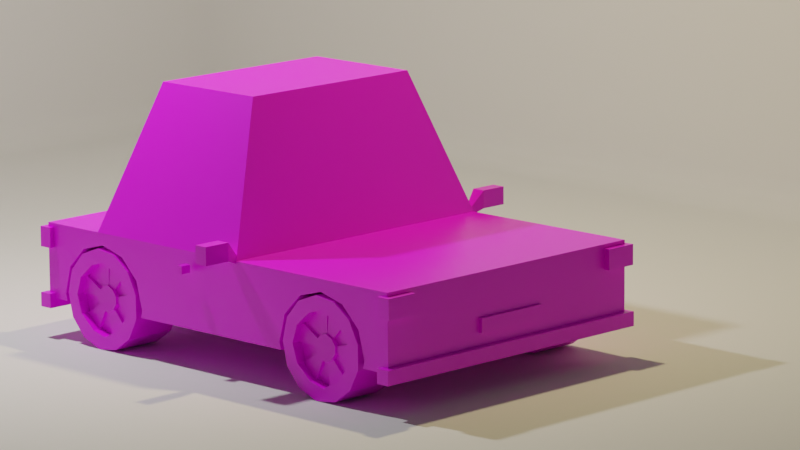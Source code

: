 # Source: car_2.blend  (saved by Blender 3.0.42; exported with 4.5.12 LTS)
import bpy
from mathutils import Matrix  # noqa: F401  (used for matrix-valued properties, if any)

bpy.ops.wm.read_factory_settings(use_empty=True)
scene = bpy.context.scene
scene.name = 'Scene'

# ---- collections
col_collection = bpy.data.collections.new('Collection'); scene.collection.children.link(col_collection)

# ---- images (referenced by path relative to the original .blend; pixels are not part of the script)
import os
ASSET_DIR = os.environ.get("B2B_ASSET_DIR", "")  # directory of the original .blend (textures are referenced by path, not embedded)
HERE = os.path.dirname(os.path.abspath(__file__))  # packed textures are extracted next to this script under _unpacked/

def load_image(name, relpath, width, height, colorspace="sRGB"):
    """Load a texture the original file referenced (path relative to the .blend, or extracted next to this script)."""
    p = next((c for c in (os.path.join(HERE, relpath), os.path.join(ASSET_DIR, relpath)) if relpath and os.path.exists(c)), "")
    if p:
        img = bpy.data.images.load(p, check_existing=True)
        img.name = name
    else:  # same state as the original file: an image datablock whose file is absent (Cycles renders it pink)
        img = bpy.data.images.new(name, width, height)
        img.source = "FILE"
        img.filepath = "//" + (relpath or name)
    img.colorspace_settings.name = colorspace
    return img
img_aap_dga16_32x_png = load_image('aap-dga16-32x.png', 'aap-dga16-32x.png', 1024, 1024, 'sRGB')

# ---- materials (node trees are filled in below, after node groups)
mat_material = bpy.data.materials.new('Material')
mat_material.alpha_threshold = 0.0
mat_material.use_transparent_shadow = False
mat_material.line_color = (0.0, 0.0, 0.0, 1.0)

# ---- material node trees
mat_material.use_nodes = True; mat_material.node_tree.nodes.clear()
_N = mat_material.node_tree.nodes; _L = mat_material.node_tree.links
n0 = _N.new('ShaderNodeOutputMaterial'); n0.name = 'Material Output'; n0.location = (300, 300)
n1 = _N.new('ShaderNodeBsdfPrincipled'); n1.name = 'Principled BSDF'; n1.location = (10, 300)
n1.distribution = 'GGX'
n1.subsurface_method = 'RANDOM_WALK_SKIN'
n1.inputs[2].default_value = 0.4
n1.inputs[3].default_value = 1.45
n1.inputs[27].default_value = (0.0, 0.0, 0.0, 1.0)
n1.inputs[28].default_value = 1.0
n2 = _N.new('ShaderNodeTexImage'); n2.name = 'Image Texture'; n2.location = (-310, 71)
n2.image = img_aap_dga16_32x_png
_L.new(n1.outputs[0], n0.inputs[0])
_L.new(n2.outputs[0], n1.inputs[0])
n0.is_active_output = True

# ---- world
world_world = bpy.data.worlds.new('World'); scene.world = world_world
world_world.use_nodes = True; world_world.node_tree.nodes.clear()
_N = world_world.node_tree.nodes; _L = world_world.node_tree.links
n0 = _N.new('ShaderNodeOutputWorld'); n0.name = 'World Output'; n0.location = (300, 300)
n1 = _N.new('ShaderNodeBackground'); n1.name = 'Background'; n1.location = (10, 300)
n1.inputs[0].default_value = (0.05088, 0.05088, 0.05088, 1.0)
_L.new(n1.outputs[0], n0.inputs[0])
n0.is_active_output = True
world_world.color = (0.05088, 0.05088, 0.05088)
world_world.use_sun_shadow = False
world_world.sun_shadow_jitter_overblur = 0.0

# ---- cameras
cam_camera = bpy.data.cameras.new('Camera')
cam_camera.lens = 183.0

# ---- lights
light_point = bpy.data.lights.new('Point', 'POINT')
light_point.transmission_factor = 0.0
light_point.energy = 3000.0
light_point.shadow_soft_size = 0.25
light_point.shadow_maximum_resolution = 0.006
light_point.use_absolute_resolution = True
light_point_001 = bpy.data.lights.new('Point.001', 'POINT')
light_point_001.color = (1.0, 0.7993, 0.3774)
light_point_001.transmission_factor = 0.0
light_point_001.energy = 3000.0
light_point_001.shadow_soft_size = 0.25
light_point_001.shadow_maximum_resolution = 0.006
light_point_001.use_absolute_resolution = True

# ---- meshes
me_cube = bpy.data.meshes.new('Cube')
me_cube.from_pydata([(1.0, 1.0, 1.0), (0.6622, -0.3948, -2.353), (1.0, 1.0, -2.713), (1.0, -1.0, 1.0), (1.0, -1.0, -2.713), (1.0, -0.1505, 1.0), (1.0, 0.6853, 1.0), (0.6453, 0.537, 8.113), (0.6622, -0.8715, -2.353), (0.6453, -0.002326, 8.113), (0.6622, -0.8395, -0.9747), (0.6622, -0.7523, 0.03405), (0.6622, -0.6331, 0.4033), (0.6622, -0.514, 0.03405), (0.6622, -0.4267, -0.9747), (0.6622, 0.8974, -2.353), (0.6622, 0.4207, -2.353), (0.6622, 0.4526, -0.9747), (0.6622, 0.5398, 0.03405), (0.6622, 0.659, 0.4033), (0.6622, 0.7782, 0.03405), (0.6622, 0.8654, -0.9747), (0.6622, -0.4031, -2.713), (0.6622, 0.429, -2.713), (1.0, -0.8631, -2.713), (1.0, -0.4031, -2.713), (1.0, 0.429, -2.713), (1.0, 0.889, -2.713), (0.6622, 0.889, -2.713), (0.6622, -0.8631, -2.713), (1.0, -0.8395, -0.9747), (1.0, -0.514, 0.03405), (1.0, -0.7523, 0.03405), (1.0, -0.6331, 0.4033), (1.0, 0.7782, 0.03405), (1.0, 0.8654, -0.9747), (1.0, -0.8715, -2.353), (1.0, -0.4267, -0.9747), (1.0, 0.4207, -2.353), (1.0, -0.3948, -2.353), (1.0, 0.4526, -0.9747), (1.0, 0.5398, 0.03405), (1.0, 0.659, 0.4033), (1.0, 0.8974, -2.353), (0.0, 1.0, 1.0), (0.0, -1.0, 1.0), (0.0, -1.0, -2.713), (0.0, -0.1505, 1.0), (0.0, 0.537, 8.113), (0.0, 1.0, -2.713), (0.0, 0.6853, 1.0), (0.0, -0.002326, 8.113), (1.04, -1.027, -3.157), (0.2555, -1.015, -1.821), (0.0, -1.015, -1.116), (0.0, -1.015, -1.821), (1.031, -1.027, -0.2019), (0.8177, -1.027, 0.7985), (1.252, -0.1604, 1.979), (1.252, -0.1604, 1.092), (1.074, -0.1604, 1.979), (1.074, -0.1604, 1.092), (1.092, 0.1047, 0.4355), (1.092, 0.1047, 0.05612), (1.025, 0.1047, 0.4355), (1.025, 0.1047, 0.05612), (1.04, -0.9672, -2.451), (1.04, -0.9672, -3.157), (0.0, -0.9672, -2.451), (0.0, -0.9672, -3.157), (1.031, -0.9672, 0.7985), (1.031, -0.9672, -0.2019), (0.8177, -0.9672, 0.7985), (0.8177, -0.9672, -0.2019), (1.237, -0.1003, 1.879), (1.237, -0.1003, 1.192), (1.089, -0.1003, 1.879), (1.089, -0.1003, 1.192), (1.252, -0.1003, 1.979), (1.252, -0.1003, 1.092), (1.074, -0.1003, 1.979), (1.074, -0.1003, 1.092), (1.237, -0.1265, 1.879), (1.237, -0.1265, 1.192), (1.089, -0.1265, 1.879), (1.089, -0.1265, 1.192), (0.982, -0.1432, 0.809), (0.982, -0.1432, 1.188), (0.982, -0.1175, 0.809), (0.982, -0.1175, 1.188), (1.04, -1.027, -2.451), (0.0, -1.027, -2.451), (0.0, -1.027, -3.157), (0.2555, -1.015, -1.116), (1.031, -1.027, 0.7985), (0.8177, -1.027, -0.2019), (1.04, 0.966, -3.157), (0.2555, 1.01, -1.821), (0.0, 1.01, -1.116), (0.0, 1.01, -1.821), (1.031, 0.966, -0.2019), (0.8177, 0.966, 0.7985), (1.04, 1.026, -2.451), (1.04, 1.026, -3.157), (0.0, 1.026, -2.451), (0.0, 1.026, -3.157), (1.031, 1.026, 0.7985), (1.031, 1.026, -0.2019), (0.8177, 1.026, 0.7985), (0.8177, 1.026, -0.2019), (1.04, 0.966, -2.451), (0.0, 0.966, -2.451), (0.0, 0.966, -3.157), (0.2555, 1.01, -1.116), (1.031, 0.966, 0.7985), (0.8177, 0.966, -0.2019), (0.6686, -0.419, -2.245), (1.008, -0.4748, -2.245), (1.008, -0.5006, -3.144), (1.008, -0.6384, -4.049), (0.6686, -0.7091, -4.56), (1.008, -0.6481, -4.039), (0.6686, -0.7934, -0.6035), (1.008, -0.6481, -0.4515), (0.6686, -0.6073, 0.2126), (0.6686, -0.5115, -0.2077), (1.008, -0.5719, -0.6574), (0.6686, -0.4435, -1.095), (1.008, -0.4435, -3.396), (1.008, -0.6073, -4.703), (1.008, -0.7934, -3.887), (1.008, -0.841, -1.653), (1.008, -0.7934, -0.6035), (1.008, -0.7091, 0.06971), (1.008, -0.6073, 0.2126), (0.9407, -0.6113, -2.833), (0.9407, -0.6382, -2.909), (0.9407, -0.6699, -2.719), (0.9407, -0.6699, -1.771), (0.9407, -0.6382, -1.582), (0.9407, -0.6353, -1.579), (0.9407, -0.6113, -1.658), (0.9407, -0.5719, -3.833), (0.9407, -0.7348, -3.527), (0.9407, -0.6481, -0.4515), (0.97, -0.5853, -2.578), (0.97, -0.6353, -2.912), (0.97, -0.6699, -2.719), (0.97, -0.6382, -1.582), (0.97, -0.6353, -1.579), (0.97, -0.5853, -1.913), (0.9585, -0.5719, -3.833), (0.9585, -0.5006, -3.144), (0.9585, -0.7348, -3.527), (0.9585, -0.6481, -4.039), (0.9585, -0.7849, -2.708), (0.9585, -0.6384, -0.4413), (0.9585, -0.6382, -2.909), (0.9585, -0.6882, -2.074), (0.9585, -0.6382, -1.582), (0.9585, -0.6699, -1.771), (0.9585, -0.6113, -1.658), (0.9585, -0.5758, -2.245), (0.9585, -0.5853, -1.913), (0.6686, -0.4435, -3.396), (0.6686, -0.5115, -4.283), (1.008, -0.5719, -3.833), (0.6686, -0.6073, -4.703), (0.6686, -0.7934, -3.887), (1.008, -0.7348, -3.527), (0.6686, -0.841, -2.838), (1.008, -0.7849, -2.708), (0.6686, -0.841, -1.653), (1.008, -0.7849, -1.782), (1.008, -0.7348, -0.964), (0.6686, -0.7091, 0.06971), (1.008, -0.6384, -0.4413), (1.008, -0.5006, -1.347), (1.008, -0.419, -2.245), (1.008, -0.5115, -4.283), (1.008, -0.7091, -4.56), (1.008, -0.841, -2.838), (1.008, -0.5115, -0.2077), (1.008, -0.4435, -1.095), (0.9407, -0.5853, -2.578), (0.9407, -0.5758, -2.245), (0.9407, -0.6353, -2.912), (0.9407, -0.6882, -2.416), (0.9407, -0.6882, -2.074), (0.9407, -0.5853, -1.913), (0.9407, -0.5006, -3.144), (0.9407, -0.4748, -2.245), (0.9407, -0.6384, -4.049), (0.9407, -0.6481, -4.039), (0.9407, -0.7849, -2.708), (0.9407, -0.7849, -1.782), (0.9407, -0.7348, -0.964), (0.9407, -0.6384, -0.4413), (0.9407, -0.5719, -0.6574), (0.9407, -0.5006, -1.347), (0.97, -0.5758, -2.245), (0.97, -0.6113, -2.833), (0.97, -0.6382, -2.909), (0.97, -0.6882, -2.416), (0.97, -0.6882, -2.074), (0.97, -0.6699, -1.771), (0.97, -0.6113, -1.658), (0.9585, -0.7849, -1.782), (0.9585, -0.6481, -0.4515), (0.9585, -0.7348, -0.964), (0.9585, -0.5719, -0.6574), (0.9585, -0.4748, -2.245), (0.9585, -0.5006, -1.347), (0.9585, -0.6113, -2.833), (0.9585, -0.5853, -2.578), (0.9585, -0.6699, -2.719), (0.9585, -0.6882, -2.416), (0.9585, -0.6353, -1.579), (0.6686, 0.8743, -2.245), (1.008, 0.8185, -2.245), (1.008, 0.7926, -3.144), (1.008, 0.6549, -4.049), (0.6686, 0.5842, -4.56), (1.008, 0.6451, -4.039), (0.6686, 0.4999, -0.6035), (1.008, 0.6451, -0.4515), (0.6686, 0.6859, 0.2126), (0.6686, 0.7818, -0.2077), (1.008, 0.7214, -0.6574), (0.6686, 0.8497, -1.095), (1.008, 0.8497, -3.396), (1.008, 0.6859, -4.703), (1.008, 0.4999, -3.887), (1.008, 0.4522, -1.653), (1.008, 0.4999, -0.6035), (1.008, 0.5842, 0.06971), (1.008, 0.6859, 0.2126), (0.9407, 0.682, -2.833), (0.9407, 0.655, -2.909), (0.9407, 0.6234, -2.719), (0.9407, 0.6234, -1.771), (0.9407, 0.655, -1.582), (0.9407, 0.6579, -1.579), (0.9407, 0.682, -1.658), (0.9407, 0.7214, -3.833), (0.9407, 0.5585, -3.527), (0.9407, 0.6451, -0.4515), (0.97, 0.708, -2.578), (0.97, 0.6579, -2.912), (0.97, 0.6234, -2.719), (0.97, 0.655, -1.582), (0.97, 0.6579, -1.579), (0.97, 0.708, -1.913), (0.9585, 0.7214, -3.833), (0.9585, 0.7926, -3.144), (0.9585, 0.5585, -3.527), (0.9585, 0.6451, -4.039), (0.9585, 0.5084, -2.708), (0.9585, 0.6549, -0.4413), (0.9585, 0.655, -2.909), (0.9585, 0.6051, -2.074), (0.9585, 0.655, -1.582), (0.9585, 0.6234, -1.771), (0.9585, 0.682, -1.658), (0.9585, 0.7174, -2.245), (0.9585, 0.708, -1.913), (0.6686, 0.8497, -3.396), (0.6686, 0.7818, -4.283), (1.008, 0.7214, -3.833), (0.6686, 0.6859, -4.703), (0.6686, 0.4999, -3.887), (1.008, 0.5585, -3.527), (0.6686, 0.4522, -2.838), (1.008, 0.5084, -2.708), (0.6686, 0.4522, -1.653), (1.008, 0.5084, -1.782), (1.008, 0.5585, -0.964), (0.6686, 0.5842, 0.06971), (1.008, 0.6549, -0.4413), (1.008, 0.7926, -1.347), (1.008, 0.8743, -2.245), (1.008, 0.7818, -4.283), (1.008, 0.5842, -4.56), (1.008, 0.4522, -2.838), (1.008, 0.7818, -0.2077), (1.008, 0.8497, -1.095), (0.9407, 0.708, -2.578), (0.9407, 0.7174, -2.245), (0.9407, 0.6579, -2.912), (0.9407, 0.6051, -2.416), (0.9407, 0.6051, -2.074), (0.9407, 0.708, -1.913), (0.9407, 0.7926, -3.144), (0.9407, 0.8185, -2.245), (0.9407, 0.6549, -4.049), (0.9407, 0.6451, -4.039), (0.9407, 0.5084, -2.708), (0.9407, 0.5084, -1.782), (0.9407, 0.5585, -0.964), (0.9407, 0.6549, -0.4413), (0.9407, 0.7214, -0.6574), (0.9407, 0.7926, -1.347), (0.97, 0.7174, -2.245), (0.97, 0.682, -2.833), (0.97, 0.655, -2.909), (0.97, 0.6051, -2.416), (0.97, 0.6051, -2.074), (0.97, 0.6234, -1.771), (0.97, 0.682, -1.658), (0.9585, 0.5084, -1.782), (0.9585, 0.6451, -0.4515), (0.9585, 0.5585, -0.964), (0.9585, 0.7214, -0.6574), (0.9585, 0.8185, -2.245), (0.9585, 0.7926, -1.347), (0.9585, 0.682, -2.833), (0.9585, 0.708, -2.578), (0.9585, 0.6234, -2.719), (0.9585, 0.6051, -2.416), (0.9585, 0.6579, -1.579), (0.2555, 0.9853, -1.821), (0.0, 0.9853, -1.821), (0.0, 0.9853, -1.116), (0.2555, 0.9853, -1.116), (0.2555, -0.9798, -1.821), (0.0, -0.9798, -1.821), (0.0, -0.9798, -1.116), (0.2555, -0.9798, -1.116), (1.092, 0.1305, 0.4355), (1.092, 0.1305, 0.05612), (1.025, 0.1305, 0.4355), (1.025, 0.1305, 0.05612)], [], [(27, 2, 0, 6, 5, 3, 4, 24, 36, 30, 32, 33, 31, 37, 39, 25, 26, 38, 40, 41, 42, 34, 35, 43), (49, 44, 0, 2), (47, 5, 9, 51), (5, 6, 7, 9), (1, 22, 25, 39), (29, 8, 36, 24), (8, 10, 30, 36), (10, 11, 32, 30), (11, 12, 33, 32), (12, 13, 31, 33), (13, 14, 37, 31), (14, 1, 39, 37), (22, 1, 14, 13, 12, 11, 10, 8, 29), (43, 15, 28, 27), (26, 23, 16, 38), (16, 17, 40, 38), (17, 18, 41, 40), (18, 19, 42, 41), (19, 20, 34, 42), (20, 21, 35, 34), (21, 15, 43, 35), (28, 15, 21, 20, 19, 18, 17, 16, 23), (7, 48, 51, 9), (6, 50, 48, 7), (24, 4, 46, 49, 2, 27, 28, 23, 26, 25, 22, 29), (5, 47, 45, 3), (4, 3, 45, 46), (0, 44, 50, 6), (52, 92, 91, 90), (53, 55, 54, 93), (56, 95, 57, 94), (59, 61, 60, 58), (63, 65, 64, 62), (67, 66, 68, 69), (71, 70, 72, 73), (77, 75, 83, 85), (80, 60, 87, 89), (59, 58, 78, 79), (92, 52, 67, 69), (94, 57, 72, 70), (58, 60, 80, 78), (91, 92, 69, 68), (95, 56, 71, 73), (52, 90, 66, 67), (61, 59, 79, 81), (57, 95, 73, 72), (90, 91, 68, 66), (56, 94, 70, 71), (74, 75, 79, 78), (76, 74, 78, 80), (75, 77, 81, 79), (77, 76, 80, 81), (83, 82, 84, 85), (75, 74, 82, 83), (76, 77, 85, 84), (74, 76, 84, 82), (87, 86, 88, 89), (81, 80, 89, 88), (61, 81, 88, 86), (60, 61, 86, 87), (96, 112, 111, 110), (97, 99, 98, 113), (100, 115, 101, 114), (103, 102, 104, 105), (107, 106, 108, 109), (112, 96, 103, 105), (114, 101, 108, 106), (111, 112, 105, 104), (115, 100, 107, 109), (96, 110, 102, 103), (101, 115, 109, 108), (110, 111, 104, 102), (100, 114, 106, 107), (116, 178, 128, 164), (164, 128, 179, 165), (165, 179, 129, 167), (167, 129, 180, 120), (120, 180, 130, 168), (168, 130, 181, 170), (170, 181, 131, 172), (172, 131, 132, 122), (122, 132, 133, 175), (175, 133, 134, 124), (124, 134, 182, 125), (171, 169, 143, 194), (125, 182, 183, 127), (127, 183, 178, 116), (116, 164, 165, 167, 120, 168, 170, 172, 122, 175, 124, 125, 127), (117, 118, 128, 178), (118, 166, 179, 128), (166, 119, 129, 179), (119, 121, 180, 129), (121, 169, 130, 180), (169, 171, 181, 130), (171, 173, 131, 181), (173, 174, 132, 131), (174, 123, 133, 132), (123, 176, 134, 133), (176, 126, 182, 134), (126, 177, 183, 182), (177, 117, 178, 183), (185, 189, 150, 200), (118, 117, 191, 190), (123, 174, 196, 144), (166, 118, 190, 142), (176, 123, 144, 197), (119, 166, 142, 192), (126, 176, 197, 198), (121, 119, 192, 193), (177, 126, 198, 199), (169, 121, 193, 143), (117, 177, 199, 191), (196, 138, 160, 209), (135, 186, 192, 142), (186, 136, 193, 192), (187, 188, 158, 216), (137, 187, 194, 143), (185, 191, 211, 162), (188, 138, 196, 195), (188, 195, 207, 158), (139, 140, 197, 144), (189, 185, 162, 163), (141, 189, 199, 198), (142, 190, 152, 151), (145, 200, 150, 206, 149, 148, 205, 204, 203, 147, 202, 146, 201), (187, 137, 147, 203), (138, 188, 204, 205), (184, 185, 200, 145), (139, 138, 205, 148), (135, 184, 145, 201), (140, 139, 148, 149), (186, 135, 201, 146), (141, 140, 149, 206), (136, 186, 146, 202), (189, 141, 206, 150), (137, 136, 202, 147), (214, 213, 151, 152), (157, 215, 153, 154), (216, 158, 207, 155), (160, 159, 208, 209), (217, 161, 210, 156), (163, 162, 211, 212), (198, 197, 156, 210), (190, 184, 214, 152), (139, 144, 208, 159), (135, 142, 151, 213), (143, 193, 154, 153), (138, 139, 159, 160), (197, 140, 217, 156), (184, 135, 213, 214), (141, 198, 210, 161), (193, 136, 157, 154), (195, 194, 155, 207), (140, 141, 161, 217), (199, 189, 163, 212), (137, 143, 153, 215), (136, 137, 215, 157), (194, 187, 216, 155), (144, 196, 209, 208), (173, 171, 194, 195), (174, 173, 195, 196), (185, 184, 190, 191), (188, 187, 203, 204), (191, 199, 212, 211), (218, 280, 230, 266), (266, 230, 281, 267), (267, 281, 231, 269), (269, 231, 282, 222), (222, 282, 232, 270), (270, 232, 283, 272), (272, 283, 233, 274), (274, 233, 234, 224), (224, 234, 235, 277), (277, 235, 236, 226), (226, 236, 284, 227), (273, 271, 245, 296), (227, 284, 285, 229), (229, 285, 280, 218), (218, 266, 267, 269, 222, 270, 272, 274, 224, 277, 226, 227, 229), (219, 220, 230, 280), (220, 268, 281, 230), (268, 221, 231, 281), (221, 223, 282, 231), (223, 271, 232, 282), (271, 273, 283, 232), (273, 275, 233, 283), (275, 276, 234, 233), (276, 225, 235, 234), (225, 278, 236, 235), (278, 228, 284, 236), (228, 279, 285, 284), (279, 219, 280, 285), (287, 291, 252, 302), (220, 219, 293, 292), (225, 276, 298, 246), (268, 220, 292, 244), (278, 225, 246, 299), (221, 268, 244, 294), (228, 278, 299, 300), (223, 221, 294, 295), (279, 228, 300, 301), (271, 223, 295, 245), (219, 279, 301, 293), (298, 240, 262, 311), (237, 288, 294, 244), (288, 238, 295, 294), (289, 290, 260, 318), (239, 289, 296, 245), (287, 293, 313, 264), (290, 240, 298, 297), (290, 297, 309, 260), (241, 242, 299, 246), (291, 287, 264, 265), (243, 291, 301, 300), (244, 292, 254, 253), (247, 302, 252, 308, 251, 250, 307, 306, 305, 249, 304, 248, 303), (289, 239, 249, 305), (240, 290, 306, 307), (286, 287, 302, 247), (241, 240, 307, 250), (237, 286, 247, 303), (242, 241, 250, 251), (288, 237, 303, 248), (243, 242, 251, 308), (238, 288, 248, 304), (291, 243, 308, 252), (239, 238, 304, 249), (316, 315, 253, 254), (259, 317, 255, 256), (318, 260, 309, 257), (262, 261, 310, 311), (319, 263, 312, 258), (265, 264, 313, 314), (300, 299, 258, 312), (292, 286, 316, 254), (241, 246, 310, 261), (237, 244, 253, 315), (245, 295, 256, 255), (240, 241, 261, 262), (299, 242, 319, 258), (286, 237, 315, 316), (243, 300, 312, 263), (295, 238, 259, 256), (297, 296, 257, 309), (242, 243, 263, 319), (301, 291, 265, 314), (239, 245, 255, 317), (238, 239, 317, 259), (296, 289, 318, 257), (246, 298, 311, 310), (275, 273, 296, 297), (276, 275, 297, 298), (287, 286, 292, 293), (290, 289, 305, 306), (293, 301, 314, 313), (320, 323, 322, 321), (97, 113, 323, 320), (99, 97, 320, 321), (113, 98, 322, 323), (324, 327, 326, 325), (93, 54, 326, 327), (53, 93, 327, 324), (55, 53, 324, 325), (329, 328, 330, 331), (65, 63, 329, 331), (63, 62, 328, 329), (64, 65, 331, 330), (62, 64, 330, 328)])
_uv = me_cube.uv_layers.new(name='UVMap')
_uv.uv.foreach_set('vector', [0.5865, 0.2806, 0.5865, 0.2798, 0.601, 0.2798, 0.601, 0.2818, 0.601, 0.287, 0.601, 0.2943, 0.5865, 0.2943, 0.5865, 0.2933, 0.5879, 0.2933, 0.5933, 0.2931, 0.5972, 0.2924, 0.5987, 0.2914, 0.5972, 0.2906, 0.5933, 0.2901, 0.5879, 0.2899, 0.5865, 0.2899, 0.5865, 0.2839, 0.5879, 0.284, 0.5933, 0.2837, 0.5972, 0.283, 0.5987, 0.2821, 0.5972, 0.2813, 0.5933, 0.2807, 0.5879, 0.2805, 0.5848, 0.7734, 0.5964, 0.7734, 0.5964, 0.7791, 0.5848, 0.7791, 0.7374, 0.5878, 0.7105, 0.5878, 0.7105, 0.5878, 0.7374, 0.5878, 0.6033, 0.6002, 0.6033, 0.5094, 0.6033, 0.5094, 0.6033, 0.6002, 1.0, 0.5, 0.9782, 0.5, 0.9782, 0.7413, 1.0, 0.7413, 0.6034, 0.132, 0.6025, 0.132, 0.6025, 0.1419, 0.6034, 0.1419, 0.6025, 0.132, 0.599, 0.132, 0.599, 0.1419, 0.6025, 0.1419, 0.599, 0.132, 0.5956, 0.132, 0.5956, 0.1419, 0.599, 0.1419, 0.5956, 0.132, 0.5922, 0.132, 0.5922, 0.1419, 0.5956, 0.1419, 0.5922, 0.132, 0.5887, 0.132, 0.5887, 0.1419, 0.5922, 0.1419, 0.5887, 0.132, 0.5853, 0.132, 0.5853, 0.1419, 0.5887, 0.1419, 0.5853, 0.132, 0.5819, 0.132, 0.5819, 0.1419, 0.5853, 0.1419, 0.05269, 0.6761, 0.05156, 0.6764, 0.04723, 0.6752, 0.04406, 0.672, 0.0429, 0.6677, 0.04406, 0.6634, 0.04723, 0.6602, 0.05156, 0.6591, 0.05269, 0.6594, 1.0, 0.7413, 1.0, 0.5, 0.9782, 0.5, 0.9782, 0.7413, 0.6034, 0.1419, 0.6034, 0.132, 0.6025, 0.132, 0.6025, 0.1419, 0.6025, 0.132, 0.599, 0.132, 0.599, 0.1419, 0.6025, 0.1419, 0.599, 0.132, 0.5956, 0.132, 0.5956, 0.1419, 0.599, 0.1419, 0.5956, 0.132, 0.5922, 0.132, 0.5922, 0.1419, 0.5956, 0.1419, 0.5922, 0.132, 0.5887, 0.132, 0.5887, 0.1419, 0.5922, 0.1419, 0.5887, 0.132, 0.5853, 0.132, 0.5853, 0.1419, 0.5887, 0.1419, 0.5853, 0.132, 0.5819, 0.132, 0.5819, 0.1419, 0.5853, 0.1419, 0.01589, 0.685, 0.01463, 0.6854, 0.009797, 0.6841, 0.006262, 0.6806, 0.004968, 0.6757, 0.006262, 0.6709, 0.009797, 0.6674, 0.01463, 0.6661, 0.01589, 0.6664, 0.5806, 0.4314, 0.613, 0.4314, 0.613, 0.4549, 0.5806, 0.4549, 0.5806, 0.4314, 0.613, 0.4314, 0.613, 0.4314, 0.5806, 0.4314, 0.5464, 0.467, 0.5464, 0.4695, 0.5282, 0.4695, 0.5282, 0.4332, 0.5464, 0.4332, 0.5464, 0.4352, 0.5402, 0.4352, 0.5402, 0.4436, 0.5464, 0.4436, 0.5464, 0.4587, 0.5402, 0.4587, 0.5402, 0.467, 0.601, 0.287, 0.6082, 0.287, 0.6082, 0.2943, 0.601, 0.2943, 0.5865, 0.2943, 0.601, 0.2943, 0.601, 0.3015, 0.5865, 0.3015, 0.5964, 0.7791, 0.6022, 0.7791, 0.6022, 0.7807, 0.5964, 0.7807, 0.4589, 0.4835, 0.4589, 0.4966, 0.4853, 0.4966, 0.4853, 0.4835, 0.4477, 0.2953, 0.4477, 0.3128, 0.4826, 0.3128, 0.4826, 0.2953, 0.896, 0.4722, 0.896, 0.4831, 0.9179, 0.4831, 0.9179, 0.4722, 0.5724, 0.467, 0.5724, 0.4883, 0.6152, 0.4883, 0.6152, 0.467, 0.4637, 0.2274, 0.4637, 0.2319, 0.4727, 0.2319, 0.4727, 0.2274, 0.375, 0.75, 0.625, 0.75, 0.625, 0.875, 0.375, 0.875, 0.375, 0.75, 0.625, 0.75, 0.625, 0.875, 0.375, 0.875, 0.6032, 0.6407, 0.6032, 0.5875, 0.6032, 0.5875, 0.6032, 0.6407, 0.6152, 0.4883, 0.6152, 0.4883, 0.6152, 0.4883, 0.6152, 0.4883, 0.5724, 0.467, 0.6152, 0.467, 0.6152, 0.467, 0.5724, 0.467, 0.4589, 0.4966, 0.4589, 0.4835, 0.4589, 0.4835, 0.4589, 0.4966, 0.9179, 0.4722, 0.9179, 0.4831, 0.9179, 0.4831, 0.9179, 0.4722, 0.6152, 0.467, 0.6152, 0.4883, 0.6152, 0.4883, 0.6152, 0.467, 0.625, 0.875, 0.375, 0.875, 0.375, 0.875, 0.625, 0.875, 0.896, 0.4831, 0.896, 0.4722, 0.896, 0.4722, 0.896, 0.4831, 0.4589, 0.4835, 0.4853, 0.4835, 0.4853, 0.4835, 0.4589, 0.4835, 0.5724, 0.4883, 0.5724, 0.467, 0.5724, 0.467, 0.5724, 0.4883, 0.9179, 0.4831, 0.896, 0.4831, 0.896, 0.4831, 0.9179, 0.4831, 0.4853, 0.4835, 0.4853, 0.4966, 0.4853, 0.4966, 0.4853, 0.4835, 0.7592, 0.564, 0.8082, 0.564, 0.8082, 0.564, 0.7592, 0.564, 0.613, 0.4731, 0.5746, 0.4731, 0.5724, 0.467, 0.6152, 0.467, 0.613, 0.4822, 0.613, 0.4731, 0.6152, 0.467, 0.6152, 0.4883, 0.5746, 0.4731, 0.5746, 0.4822, 0.5724, 0.4883, 0.5724, 0.467, 0.5746, 0.4822, 0.613, 0.4822, 0.6152, 0.4883, 0.5724, 0.4883, 0.6926, 0.8198, 0.7353, 0.8198, 0.7353, 0.83, 0.6926, 0.83, 0.5746, 0.4731, 0.613, 0.4731, 0.613, 0.4731, 0.5746, 0.4731, 0.613, 0.4822, 0.5746, 0.4822, 0.5746, 0.4822, 0.613, 0.4822, 0.613, 0.4731, 0.613, 0.4822, 0.613, 0.4822, 0.613, 0.4731, 0.625, 0.875, 0.375, 0.875, 0.375, 0.875, 0.625, 0.875, 0.5724, 0.4883, 0.6152, 0.4883, 0.6152, 0.4883, 0.5724, 0.4883, 0.5724, 0.4883, 0.5724, 0.4883, 0.5724, 0.4883, 0.5724, 0.4883, 0.6152, 0.4883, 0.5724, 0.4883, 0.5724, 0.4883, 0.6152, 0.4883, 0.4589, 0.4835, 0.4589, 0.4966, 0.4853, 0.4966, 0.4853, 0.4835, 0.4753, 0.2526, 0.4753, 0.2563, 0.4828, 0.2563, 0.4828, 0.2526, 0.375, 0.75, 0.375, 0.875, 0.625, 0.875, 0.625, 0.75, 0.4464, 0.3624, 0.4858, 0.5732, 0.4854, 0.5929, 0.446, 0.3821, 0.8891, 0.6436, 0.9201, 0.6436, 0.9201, 0.659, 0.8891, 0.659, 0.446, 0.3821, 0.4464, 0.3624, 0.4464, 0.3624, 0.446, 0.3821, 0.9201, 0.6436, 0.9201, 0.659, 0.9201, 0.659, 0.9201, 0.6436, 0.625, 0.875, 0.375, 0.875, 0.375, 0.875, 0.625, 0.875, 0.8891, 0.659, 0.8891, 0.6436, 0.8891, 0.6436, 0.8891, 0.659, 0.4464, 0.3624, 0.4858, 0.5732, 0.4858, 0.5732, 0.4464, 0.3624, 0.9129, 0.627, 0.8901, 0.627, 0.8901, 0.627, 0.9129, 0.627, 0.4858, 0.5732, 0.4854, 0.5929, 0.4854, 0.5929, 0.4858, 0.5732, 0.7969, 0.4772, 0.7751, 0.4772, 0.7751, 0.4772, 0.7969, 0.4772, 0.02115, 0.7802, 0.02115, 0.7695, 0.02279, 0.7695, 0.02279, 0.7802, 0.02279, 0.7802, 0.02279, 0.7695, 0.02444, 0.7695, 0.02444, 0.7802, 0.02444, 0.7802, 0.02444, 0.7695, 0.02608, 0.7695, 0.02608, 0.7802, 0.02608, 0.7802, 0.02608, 0.7695, 0.02773, 0.7695, 0.02773, 0.7802, 0.02773, 0.7802, 0.02773, 0.7695, 0.02937, 0.7695, 0.02937, 0.7802, 0.02937, 0.7802, 0.02937, 0.7695, 0.03102, 0.7695, 0.03102, 0.7802, 0.03102, 0.7802, 0.03102, 0.7695, 0.03266, 0.7695, 0.03266, 0.7802, 0.03266, 0.7802, 0.03266, 0.7695, 0.03431, 0.7695, 0.03431, 0.7802, 0.03431, 0.7802, 0.03431, 0.7695, 0.03595, 0.7695, 0.03595, 0.7802, 0.03595, 0.7802, 0.03595, 0.7695, 0.0376, 0.7695, 0.0376, 0.7802, 0.0376, 0.7802, 0.0376, 0.7695, 0.03925, 0.7695, 0.03925, 0.7802, 0.5421, 0.5957, 0.5529, 0.6013, 0.5529, 0.6013, 0.5421, 0.5957, 0.03925, 0.7802, 0.03925, 0.7695, 0.04089, 0.7695, 0.04089, 0.7802, 0.04089, 0.7802, 0.04089, 0.7695, 0.04254, 0.7695, 0.04254, 0.7802, 0.02838, 0.7243, 0.02234, 0.7258, 0.01767, 0.7299, 0.01547, 0.7358, 0.01622, 0.742, 0.01975, 0.7471, 0.02527, 0.75, 0.0315, 0.75, 0.03701, 0.7471, 0.04055, 0.742, 0.0413, 0.7358, 0.03909, 0.7299, 0.03443, 0.7258, 0.03297, 0.5626, 0.03237, 0.5628, 0.03237, 0.5624, 0.03297, 0.5622, 0.03237, 0.5628, 0.0319, 0.5632, 0.0319, 0.5628, 0.03237, 0.5624, 0.0319, 0.5632, 0.03176, 0.5636, 0.03167, 0.5634, 0.0319, 0.5628, 0.03176, 0.5636, 0.03176, 0.5636, 0.03175, 0.564, 0.03167, 0.5634, 0.03176, 0.5636, 0.03211, 0.5641, 0.03211, 0.5645, 0.03175, 0.564, 0.03211, 0.5641, 0.03266, 0.5644, 0.03266, 0.5648, 0.03211, 0.5645, 0.03266, 0.5644, 0.03328, 0.5644, 0.03329, 0.5648, 0.03266, 0.5648, 0.03328, 0.5644, 0.03384, 0.5641, 0.03384, 0.5645, 0.03329, 0.5648, 0.03384, 0.5641, 0.03418, 0.5636, 0.03419, 0.564, 0.03384, 0.5645, 0.03418, 0.5636, 0.03419, 0.5636, 0.03427, 0.5634, 0.03419, 0.564, 0.03419, 0.5636, 0.03404, 0.5632, 0.03405, 0.5628, 0.03427, 0.5634, 0.03404, 0.5632, 0.03358, 0.5628, 0.03358, 0.5624, 0.03405, 0.5628, 0.03358, 0.5628, 0.03297, 0.5626, 0.03297, 0.5622, 0.03358, 0.5624, 0.529, 0.4642, 0.5206, 0.4622, 0.5206, 0.4622, 0.529, 0.4642, 0.5478, 0.6277, 0.536, 0.6306, 0.536, 0.6306, 0.5478, 0.6277, 0.5124, 0.6111, 0.5192, 0.6013, 0.5192, 0.6013, 0.5124, 0.6111, 0.5569, 0.6197, 0.5478, 0.6277, 0.5478, 0.6277, 0.5569, 0.6197, 0.5123, 0.6122, 0.5124, 0.6111, 0.5124, 0.6111, 0.5123, 0.6122, 0.5597, 0.6122, 0.5569, 0.6197, 0.5569, 0.6197, 0.5597, 0.6122, 0.5151, 0.6197, 0.5123, 0.6122, 0.5123, 0.6122, 0.5151, 0.6197, 0.5596, 0.6111, 0.5597, 0.6122, 0.5597, 0.6122, 0.5596, 0.6111, 0.5242, 0.6277, 0.5151, 0.6197, 0.5151, 0.6197, 0.5242, 0.6277, 0.5529, 0.6013, 0.5596, 0.6111, 0.5596, 0.6111, 0.5529, 0.6013, 0.536, 0.6306, 0.5242, 0.6277, 0.5242, 0.6277, 0.536, 0.6306, 0.517, 0.4435, 0.517, 0.4436, 0.517, 0.4436, 0.517, 0.4435, 0.5439, 0.4565, 0.5459, 0.4512, 0.5459, 0.4512, 0.5439, 0.4566, 0.5459, 0.4512, 0.5458, 0.4505, 0.5458, 0.4504, 0.5459, 0.4512, 0.3073, 0.09033, 0.1927, 0.09033, 0.1927, 0.09033, 0.3073, 0.09033, 0.541, 0.4436, 0.5334, 0.4396, 0.5334, 0.4395, 0.541, 0.4435, 0.529, 0.4642, 0.529, 0.4644, 0.529, 0.4644, 0.529, 0.4642, 0.5247, 0.4396, 0.517, 0.4436, 0.517, 0.4435, 0.5247, 0.4395, 0.1927, 0.09033, 0.1927, 0.08897, 0.1927, 0.08897, 0.1927, 0.09033, 0.5122, 0.4505, 0.5122, 0.4512, 0.5121, 0.4512, 0.5122, 0.4504, 0.1388, 0.3892, 0.25, 0.4166, 0.25, 0.4166, 0.1388, 0.3892, 0.5142, 0.4565, 0.5206, 0.4622, 0.5206, 0.4623, 0.5142, 0.4566, 0.4466, 0.315, 0.3612, 0.3906, 0.3612, 0.3906, 0.4466, 0.315, 0.5375, 0.4622, 0.529, 0.4642, 0.5206, 0.4622, 0.5142, 0.4565, 0.5122, 0.4512, 0.5122, 0.4505, 0.517, 0.4436, 0.5247, 0.4396, 0.5334, 0.4396, 0.541, 0.4436, 0.5458, 0.4505, 0.5459, 0.4512, 0.5439, 0.4565, 0.5334, 0.4396, 0.541, 0.4436, 0.541, 0.4436, 0.5334, 0.4396, 0.517, 0.4436, 0.5247, 0.4396, 0.5247, 0.4396, 0.517, 0.4436, 0.5375, 0.4622, 0.529, 0.4642, 0.529, 0.4642, 0.5375, 0.4622, 0.5122, 0.4505, 0.517, 0.4436, 0.517, 0.4436, 0.5122, 0.4505, 0.5439, 0.4565, 0.5375, 0.4622, 0.5375, 0.4622, 0.5439, 0.4565, 0.5122, 0.4512, 0.5122, 0.4505, 0.5122, 0.4505, 0.5122, 0.4512, 0.5459, 0.4512, 0.5439, 0.4565, 0.5439, 0.4565, 0.5459, 0.4512, 0.5142, 0.4565, 0.5122, 0.4512, 0.5122, 0.4512, 0.5142, 0.4565, 0.472, 0.2353, 0.473, 0.2438, 0.473, 0.2438, 0.472, 0.2353, 0.5206, 0.4622, 0.5142, 0.4565, 0.5142, 0.4565, 0.5206, 0.4622, 0.541, 0.4436, 0.5458, 0.4505, 0.5458, 0.4505, 0.541, 0.4436, 0.5375, 0.4622, 0.5439, 0.4565, 0.5439, 0.4566, 0.5375, 0.4623, 0.5458, 0.4505, 0.541, 0.4436, 0.541, 0.4435, 0.5458, 0.4504, 0.5334, 0.4396, 0.5247, 0.4396, 0.5247, 0.4395, 0.5334, 0.4395, 0.517, 0.4436, 0.5122, 0.4505, 0.5122, 0.4504, 0.517, 0.4435, 0.5122, 0.4512, 0.5142, 0.4565, 0.5142, 0.4566, 0.5121, 0.4512, 0.5206, 0.4622, 0.529, 0.4642, 0.529, 0.4644, 0.5206, 0.4623, 0.05342, 0.315, 0.02667, 0.2444, 0.02667, 0.2444, 0.05342, 0.315, 0.5375, 0.4623, 0.5375, 0.4622, 0.5375, 0.4622, 0.5375, 0.4623, 0.5122, 0.4505, 0.5122, 0.4504, 0.5122, 0.4504, 0.5122, 0.4505, 0.5439, 0.4565, 0.5439, 0.4566, 0.5439, 0.4566, 0.5439, 0.4565, 0.4086, 0.1421, 0.4721, 0.2341, 0.4721, 0.2341, 0.4086, 0.1421, 0.517, 0.4436, 0.5122, 0.4505, 0.5122, 0.4505, 0.517, 0.4436, 0.5121, 0.4512, 0.5122, 0.4512, 0.5122, 0.4512, 0.5121, 0.4512, 0.5375, 0.4622, 0.5439, 0.4565, 0.5439, 0.4565, 0.5375, 0.4622, 0.5142, 0.4565, 0.5142, 0.4566, 0.5142, 0.4566, 0.5142, 0.4565, 0.5458, 0.4504, 0.5458, 0.4505, 0.5458, 0.4505, 0.5458, 0.4504, 0.1927, 0.08897, 0.3073, 0.08897, 0.3073, 0.08897, 0.1927, 0.08897, 0.02698, 0.2438, 0.05345, 0.3136, 0.05345, 0.3136, 0.02698, 0.2438, 0.5206, 0.4623, 0.5206, 0.4622, 0.5206, 0.4622, 0.5206, 0.4623, 0.541, 0.4436, 0.541, 0.4435, 0.541, 0.4435, 0.541, 0.4436, 0.5458, 0.4505, 0.541, 0.4436, 0.541, 0.4436, 0.5458, 0.4505, 0.5334, 0.4395, 0.5334, 0.4396, 0.5334, 0.4396, 0.5334, 0.4395, 0.02793, 0.2341, 0.09138, 0.1421, 0.09138, 0.1421, 0.02793, 0.2341, 0.5299, 0.5957, 0.5421, 0.5957, 0.5421, 0.5957, 0.5299, 0.5957, 0.5192, 0.6013, 0.5299, 0.5957, 0.5299, 0.5957, 0.5192, 0.6013, 0.529, 0.4642, 0.5375, 0.4622, 0.5375, 0.4623, 0.529, 0.4644, 0.5247, 0.4396, 0.5334, 0.4396, 0.5334, 0.4396, 0.5247, 0.4396, 0.25, 0.418, 0.1388, 0.3906, 0.1388, 0.3906, 0.25, 0.418, 0.04576, 0.2714, 0.04576, 0.2861, 0.0435, 0.2861, 0.0435, 0.2714, 0.0435, 0.2714, 0.0435, 0.2861, 0.04124, 0.2861, 0.04124, 0.2714, 0.04124, 0.2714, 0.04124, 0.2861, 0.03898, 0.2861, 0.03898, 0.2714, 0.03898, 0.2714, 0.03898, 0.2861, 0.03672, 0.2861, 0.03672, 0.2714, 0.03672, 0.2714, 0.03672, 0.2861, 0.03446, 0.2861, 0.03446, 0.2714, 0.03446, 0.2714, 0.03446, 0.2861, 0.0322, 0.2861, 0.0322, 0.2714, 0.0322, 0.2714, 0.0322, 0.2861, 0.02994, 0.2861, 0.02994, 0.2714, 0.02994, 0.2714, 0.02994, 0.2861, 0.02768, 0.2861, 0.02768, 0.2714, 0.02768, 0.2714, 0.02768, 0.2861, 0.02542, 0.2861, 0.02542, 0.2714, 0.02542, 0.2714, 0.02542, 0.2861, 0.02316, 0.2861, 0.02316, 0.2714, 0.02316, 0.2714, 0.02316, 0.2861, 0.02089, 0.2861, 0.02089, 0.2714, 0.5421, 0.5957, 0.5529, 0.6013, 0.5529, 0.6013, 0.5421, 0.5957, 0.02089, 0.2714, 0.02089, 0.2861, 0.01863, 0.2861, 0.01863, 0.2714, 0.01863, 0.2714, 0.01863, 0.2861, 0.01637, 0.2861, 0.01637, 0.2714, 0.03071, 0.5037, 0.03759, 0.502, 0.04289, 0.4973, 0.0454, 0.4907, 0.04455, 0.4837, 0.04053, 0.4778, 0.03425, 0.4745, 0.02717, 0.4745, 0.02089, 0.4778, 0.01687, 0.4837, 0.01601, 0.4907, 0.01853, 0.4973, 0.02383, 0.502, 0.03297, 0.5626, 0.03237, 0.5628, 0.03237, 0.5624, 0.03297, 0.5622, 0.03237, 0.5628, 0.0319, 0.5632, 0.0319, 0.5628, 0.03237, 0.5624, 0.0319, 0.5632, 0.03176, 0.5636, 0.03167, 0.5634, 0.0319, 0.5628, 0.03176, 0.5636, 0.03176, 0.5636, 0.03175, 0.564, 0.03167, 0.5634, 0.03176, 0.5636, 0.03211, 0.5641, 0.03211, 0.5645, 0.03175, 0.564, 0.03211, 0.5641, 0.03266, 0.5644, 0.03266, 0.5648, 0.03211, 0.5645, 0.03266, 0.5644, 0.03328, 0.5644, 0.03329, 0.5648, 0.03266, 0.5648, 0.03328, 0.5644, 0.03384, 0.5641, 0.03384, 0.5645, 0.03329, 0.5648, 0.03384, 0.5641, 0.03418, 0.5636, 0.03419, 0.564, 0.03384, 0.5645, 0.03418, 0.5636, 0.03419, 0.5636, 0.03427, 0.5634, 0.03419, 0.564, 0.03419, 0.5636, 0.03404, 0.5632, 0.03405, 0.5628, 0.03427, 0.5634, 0.03404, 0.5632, 0.03358, 0.5628, 0.03358, 0.5624, 0.03405, 0.5628, 0.03358, 0.5628, 0.03297, 0.5626, 0.03297, 0.5622, 0.03358, 0.5624, 0.25, 0.4166, 0.1388, 0.3892, 0.1388, 0.3892, 0.25, 0.4166, 0.5478, 0.6277, 0.536, 0.6306, 0.536, 0.6306, 0.5478, 0.6277, 0.5124, 0.6111, 0.5192, 0.6013, 0.5192, 0.6013, 0.5124, 0.6111, 0.5569, 0.6197, 0.5478, 0.6277, 0.5478, 0.6277, 0.5569, 0.6197, 0.5123, 0.6122, 0.5124, 0.6111, 0.5124, 0.6111, 0.5123, 0.6122, 0.5597, 0.6122, 0.5569, 0.6197, 0.5569, 0.6197, 0.5597, 0.6122, 0.5151, 0.6197, 0.5123, 0.6122, 0.5123, 0.6122, 0.5151, 0.6197, 0.5596, 0.6111, 0.5597, 0.6122, 0.5597, 0.6122, 0.5596, 0.6111, 0.5242, 0.6277, 0.5151, 0.6197, 0.5151, 0.6197, 0.5242, 0.6277, 0.5529, 0.6013, 0.5596, 0.6111, 0.5596, 0.6111, 0.5529, 0.6013, 0.536, 0.6306, 0.5242, 0.6277, 0.5242, 0.6277, 0.536, 0.6306, 0.517, 0.4435, 0.517, 0.4436, 0.517, 0.4436, 0.517, 0.4435, 0.5439, 0.4565, 0.5459, 0.4512, 0.5459, 0.4512, 0.5439, 0.4566, 0.5459, 0.4512, 0.5458, 0.4505, 0.5458, 0.4504, 0.5459, 0.4512, 0.3073, 0.09033, 0.1927, 0.09033, 0.1927, 0.09033, 0.3073, 0.09033, 0.541, 0.4436, 0.5334, 0.4396, 0.5334, 0.4395, 0.541, 0.4435, 0.529, 0.4642, 0.529, 0.4644, 0.529, 0.4644, 0.529, 0.4642, 0.5247, 0.4396, 0.517, 0.4436, 0.517, 0.4435, 0.5247, 0.4395, 0.5247, 0.4396, 0.5247, 0.4395, 0.5247, 0.4395, 0.5247, 0.4396, 0.5122, 0.4505, 0.5122, 0.4512, 0.5121, 0.4512, 0.5122, 0.4504, 0.1388, 0.3892, 0.25, 0.4166, 0.25, 0.4166, 0.1388, 0.3892, 0.5142, 0.4565, 0.5206, 0.4622, 0.5206, 0.4623, 0.5142, 0.4566, 0.4466, 0.315, 0.3612, 0.3906, 0.3612, 0.3906, 0.4466, 0.315, 0.5375, 0.4622, 0.529, 0.4642, 0.5206, 0.4622, 0.5142, 0.4565, 0.5122, 0.4512, 0.5122, 0.4505, 0.517, 0.4436, 0.5247, 0.4396, 0.5334, 0.4396, 0.541, 0.4436, 0.5458, 0.4505, 0.5459, 0.4512, 0.5439, 0.4565, 0.5334, 0.4396, 0.541, 0.4436, 0.541, 0.4436, 0.5334, 0.4396, 0.517, 0.4436, 0.5247, 0.4396, 0.5247, 0.4396, 0.517, 0.4436, 0.5375, 0.4622, 0.529, 0.4642, 0.529, 0.4642, 0.5375, 0.4622, 0.5122, 0.4505, 0.517, 0.4436, 0.517, 0.4436, 0.5122, 0.4505, 0.5439, 0.4565, 0.5375, 0.4622, 0.5375, 0.4622, 0.5439, 0.4565, 0.5122, 0.4512, 0.5122, 0.4505, 0.5122, 0.4505, 0.5122, 0.4512, 0.5459, 0.4512, 0.5439, 0.4565, 0.5439, 0.4565, 0.5459, 0.4512, 0.5142, 0.4565, 0.5122, 0.4512, 0.5122, 0.4512, 0.5142, 0.4565, 0.5458, 0.4505, 0.5459, 0.4512, 0.5459, 0.4512, 0.5458, 0.4505, 0.5206, 0.4622, 0.5142, 0.4565, 0.5142, 0.4565, 0.5206, 0.4622, 0.541, 0.4436, 0.5458, 0.4505, 0.5458, 0.4505, 0.541, 0.4436, 0.5375, 0.4622, 0.5439, 0.4565, 0.5439, 0.4566, 0.5375, 0.4623, 0.5458, 0.4505, 0.541, 0.4436, 0.541, 0.4435, 0.5458, 0.4504, 0.5334, 0.4396, 0.5247, 0.4396, 0.5247, 0.4395, 0.5334, 0.4395, 0.517, 0.4436, 0.5122, 0.4505, 0.5122, 0.4504, 0.517, 0.4435, 0.5122, 0.4512, 0.5142, 0.4565, 0.5142, 0.4566, 0.5121, 0.4512, 0.5206, 0.4622, 0.529, 0.4642, 0.529, 0.4644, 0.5206, 0.4623, 0.05342, 0.315, 0.02667, 0.2444, 0.02667, 0.2444, 0.05342, 0.315, 0.5375, 0.4623, 0.5375, 0.4622, 0.5375, 0.4622, 0.5375, 0.4623, 0.5122, 0.4505, 0.5122, 0.4504, 0.5122, 0.4504, 0.5122, 0.4505, 0.5439, 0.4565, 0.5439, 0.4566, 0.5439, 0.4566, 0.5439, 0.4565, 0.4086, 0.1421, 0.4721, 0.2341, 0.4721, 0.2341, 0.4086, 0.1421, 0.517, 0.4436, 0.5122, 0.4505, 0.5122, 0.4505, 0.517, 0.4436, 0.5121, 0.4512, 0.5122, 0.4512, 0.5122, 0.4512, 0.5121, 0.4512, 0.5375, 0.4622, 0.5439, 0.4565, 0.5439, 0.4565, 0.5375, 0.4622, 0.5142, 0.4565, 0.5142, 0.4566, 0.5142, 0.4566, 0.5142, 0.4565, 0.4721, 0.2341, 0.472, 0.2353, 0.472, 0.2353, 0.4721, 0.2341, 0.1927, 0.08897, 0.3073, 0.08897, 0.3073, 0.08897, 0.1927, 0.08897, 0.5122, 0.4512, 0.5142, 0.4565, 0.5142, 0.4565, 0.5122, 0.4512, 0.5206, 0.4623, 0.5206, 0.4622, 0.5206, 0.4622, 0.5206, 0.4623, 0.541, 0.4436, 0.541, 0.4435, 0.541, 0.4435, 0.541, 0.4436, 0.472, 0.2353, 0.4086, 0.1435, 0.4086, 0.1435, 0.472, 0.2353, 0.5334, 0.4395, 0.5334, 0.4396, 0.5334, 0.4396, 0.5334, 0.4395, 0.02793, 0.2341, 0.09138, 0.1421, 0.09138, 0.1421, 0.02793, 0.2341, 0.5299, 0.5957, 0.5421, 0.5957, 0.5421, 0.5957, 0.5299, 0.5957, 0.5192, 0.6013, 0.5299, 0.5957, 0.5299, 0.5957, 0.5192, 0.6013, 0.529, 0.4642, 0.5375, 0.4622, 0.5375, 0.4623, 0.529, 0.4644, 0.5247, 0.4396, 0.5334, 0.4396, 0.5334, 0.4396, 0.5247, 0.4396, 0.25, 0.418, 0.1388, 0.3906, 0.1388, 0.3906, 0.25, 0.418, 0.375, 0.75, 0.625, 0.75, 0.625, 0.875, 0.375, 0.875, 0.4753, 0.2526, 0.4828, 0.2526, 0.4828, 0.2526, 0.4753, 0.2526, 0.4753, 0.2563, 0.4753, 0.2526, 0.4753, 0.2526, 0.4753, 0.2563, 0.4828, 0.2526, 0.4828, 0.2563, 0.4828, 0.2563, 0.4828, 0.2526, 0.375, 0.75, 0.625, 0.75, 0.625, 0.875, 0.375, 0.875, 0.4826, 0.2953, 0.4826, 0.3128, 0.4826, 0.3128, 0.4826, 0.2953, 0.4477, 0.2953, 0.4826, 0.2953, 0.4826, 0.2953, 0.4477, 0.2953, 0.4477, 0.3128, 0.4477, 0.2953, 0.4477, 0.2953, 0.4477, 0.3128, 0.4637, 0.2274, 0.4727, 0.2274, 0.4727, 0.2319, 0.4637, 0.2319, 0.4637, 0.2319, 0.4637, 0.2274, 0.4637, 0.2274, 0.4637, 0.2319, 0.4637, 0.2274, 0.4727, 0.2274, 0.4727, 0.2274, 0.4637, 0.2274, 0.4727, 0.2319, 0.4637, 0.2319, 0.4637, 0.2319, 0.4727, 0.2319, 0.4727, 0.2274, 0.4727, 0.2319, 0.4727, 0.2319, 0.4727, 0.2274])
me_cube.materials.append(mat_material)
me_cube.use_remesh_preserve_volume = False
me_cube.use_remesh_preserve_attributes = False
me_cube.use_mirror_vertex_groups = False
me_cube.update()
me_plane = bpy.data.meshes.new('Plane')
me_plane.from_pydata([(-1.0, -1.0, 0.0), (1.0, -1.0, 0.9538), (-1.0, 1.0, 0.9538), (1.0, 1.0, 0.9538), (1.0, -1.0, 0.0453), (0.9547, -1.0, 0.0), (0.9966, -1.0, 0.02797), (0.9867, -1.0, 0.01327), (0.972, -1.0, 0.003449), (-1.0, 0.9547, 0.0), (-1.0, 1.0, 0.0453), (-1.0, 0.972, 0.003449), (-1.0, 0.9867, 0.01327), (-1.0, 0.9966, 0.02797), (1.0, 1.0, 0.0453), (0.9547, 0.9547, 0.0), (0.9966, 0.9966, 0.02797), (0.9867, 0.9867, 0.01327), (0.972, 0.972, 0.003449)], [], [(14, 4, 1, 3), (10, 14, 3, 2), (4, 14, 16, 6), (6, 16, 17, 7), (7, 17, 18, 8), (8, 18, 15, 5), (14, 10, 13, 16), (16, 13, 12, 17), (17, 12, 11, 18), (18, 11, 9, 15), (0, 5, 15, 9)])
me_plane.polygons.foreach_set('use_smooth', [True] * 11)
_uv = me_plane.uv_layers.new(name='UVMap')
_uv.uv.foreach_set('vector', [1.0, 1.0, 1.0, 0.0, 1.0, 0.0, 1.0, 1.0, 0.0, 1.0, 1.0, 1.0, 1.0, 1.0, 0.0, 1.0, 1.0, 0.0, 1.0, 1.0, 0.9991, 0.9991, 1.0, 0.0, 1.0, 0.0, 0.9991, 0.9991, 0.9967, 0.9967, 1.0, 0.0, 1.0, 0.0, 0.9967, 0.9967, 0.986, 0.986, 0.986, 0.0, 0.986, 0.0, 0.986, 0.986, 0.9773, 0.9773, 0.9773, 0.0, 1.0, 1.0, 0.0, 1.0, 0.0, 1.0, 0.9991, 0.9991, 0.9991, 0.9991, 0.0, 1.0, 0.0, 1.0, 0.9967, 0.9967, 0.9967, 0.9967, 0.0, 1.0, 0.0, 0.986, 0.986, 0.986, 0.986, 0.986, 0.0, 0.986, 0.0, 0.9773, 0.9773, 0.9773, 0.0, 0.0, 0.9773, 0.0, 0.9773, 0.9773, 0.0, 0.9773])
me_plane.use_remesh_fix_poles = True
me_plane.use_remesh_preserve_attributes = False
me_plane.update()

# ---- objects
ob_cube = bpy.data.objects.new('Cube', me_cube)
ob_plane = bpy.data.objects.new('Plane', me_plane)
ob_camera = bpy.data.objects.new('Camera', cam_camera)
ob_point = bpy.data.objects.new('Point', light_point)
ob_point_001 = bpy.data.objects.new('Point.001', light_point_001)

# ---- transforms, parenting, visibility, modifiers, constraints
ob_cube.location = (0.0, 0.0, 0.0)
ob_cube.scale = (2.651, 3.893, 0.3367)
ob_cube.lock_rotations_4d = False
ob_cube.empty_display_type = 'ARROWS'
ob_cube.lineart.crease_threshold = 0.0
_m = ob_cube.modifiers.new('Mirror', 'MIRROR')
_m.use_clip = True
ob_plane.location = (-1.755, 2.465, -1.583)
ob_plane.scale = (15.03, 15.03, 15.03)
ob_camera.location = (-44.38, -45.83, 13.47)
ob_camera.rotation_euler = (1.369, 0.007229, -0.7877)
ob_point.location = (-3.749, 5.191, 8.734)
ob_point_001.location = (2.383, -0.4105, 10.61)

# ---- collection membership
col_collection.objects.link(ob_cube)
col_collection.objects.link(ob_plane)
col_collection.objects.link(ob_camera)
col_collection.objects.link(ob_point)
col_collection.objects.link(ob_point_001)

# ---- scene / render settings (as saved in the file)
scene.camera = ob_camera
scene.frame_start = 1; scene.frame_end = 250; scene.frame_set(127)
scene.render.engine = 'BLENDER_EEVEE_NEXT'
scene.cycles.sampling_pattern = 'TABULATED_SOBOL'
scene.cycles.use_light_tree = False
scene.view_settings.view_transform = 'Filmic'
bpy.context.view_layer.update()
